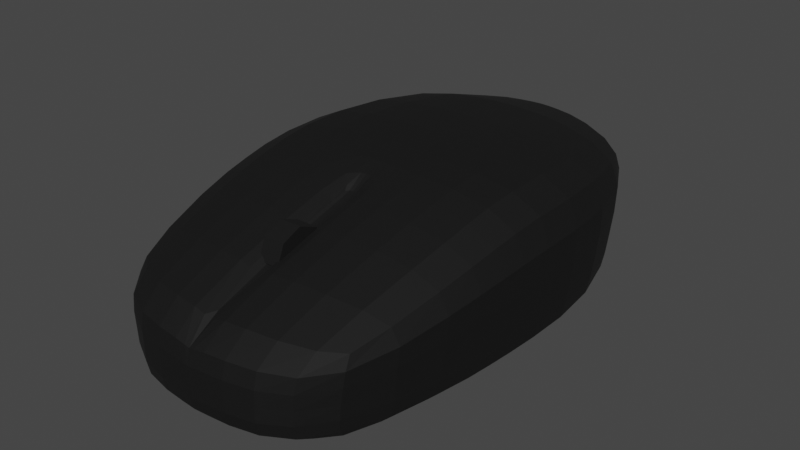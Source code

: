 # Source: computer_mouse.blend  (saved by Blender 2.82.7; exported with 4.5.12 LTS)
import bpy
from mathutils import Matrix  # noqa: F401  (used for matrix-valued properties, if any)

bpy.ops.wm.read_factory_settings(use_empty=True)
scene = bpy.context.scene
scene.name = 'Scene'

# ---- collections
col_collection = bpy.data.collections.new('Collection'); scene.collection.children.link(col_collection)

# ---- materials (node trees are filled in below, after node groups)
mat_material = bpy.data.materials.new('Material')
mat_material.alpha_threshold = 0.0
mat_material.use_transparent_shadow = False
mat_material.line_color = (0.0, 0.0, 0.0, 1.0)

# ---- material node trees
mat_material.use_nodes = True; mat_material.node_tree.nodes.clear()
_N = mat_material.node_tree.nodes; _L = mat_material.node_tree.links
n0 = _N.new('ShaderNodeOutputMaterial'); n0.name = 'Material Output'; n0.location = (300, 300)
n1 = _N.new('ShaderNodeBsdfPrincipled'); n1.name = 'Principled BSDF'; n1.location = (10, 300)
n1.distribution = 'GGX'
n1.subsurface_method = 'BURLEY'
n1.inputs[0].default_value = (0.0, 0.0, 0.0, 1.0)
n1.inputs[2].default_value = 0.8
n1.inputs[3].default_value = 1.45
n1.inputs[27].default_value = (0.0, 0.0, 0.0, 1.0)
n1.inputs[28].default_value = 1.0
_L.new(n1.outputs[0], n0.inputs[0])
n0.is_active_output = True

# ---- world
world_world = bpy.data.worlds.new('World'); scene.world = world_world
world_world.use_nodes = True; world_world.node_tree.nodes.clear()
_N = world_world.node_tree.nodes; _L = world_world.node_tree.links
n0 = _N.new('ShaderNodeOutputWorld'); n0.name = 'World Output'; n0.location = (300, 300)
n1 = _N.new('ShaderNodeBackground'); n1.name = 'Background'; n1.location = (10, 300)
n1.inputs[0].default_value = (0.05088, 0.05088, 0.05088, 1.0)
_L.new(n1.outputs[0], n0.inputs[0])
n0.is_active_output = True
world_world.color = (0.05088, 0.05088, 0.05088)
world_world.use_sun_shadow = False
world_world.sun_shadow_jitter_overblur = 0.0

# ---- meshes
me_cube_001 = bpy.data.meshes.new('Cube.001')
me_cube_001.from_pydata([(-0.03714, -0.03781, 0.002131), (-0.04201, -0.03769, 0.02812), (-0.0354, 0.1016, 0.001851), (-0.04029, 0.1016, 0.04104), (-0.04504, 0.0, 0.0007333), (-0.05, -0.0002093, 0.04054), (0.0, 0.118, 0.001145), (0.0, 0.118, 0.04547), (0.0, -0.05, 0.001145), (-0.0001135, -0.04959, 0.02728), (0.0, 0.0, 0.001145), (-0.03958, -0.03781, 0.02058), (-0.03868, 0.1016, 0.02664), (-0.04799, 0.0, 0.02305), (0.0, -0.05, 0.01976), (0.0, 0.118, 0.02615), (-0.05355, 0.06636, 0.04672), (-0.04859, 0.06636, 0.0007333), (0.0, 0.06636, 0.001145), (0.0, 0.06636, 0.05115), (-0.05187, 0.06636, 0.02552), (-0.01684, 0.114, 0.001145), (-0.02145, -0.04833, 0.03076), (-0.025, 0.0, 0.001145), (-0.01684, 0.114, 0.04547), (-0.02145, -0.04858, 0.001145), (-0.025, -0.0002093, 0.04497), (-0.01684, 0.114, 0.02615), (-0.02145, -0.04858, 0.01976), (-0.025, 0.06636, 0.001145), (-0.025, 0.06636, 0.05115), (-0.03653, 0.1016, 0.01035), (-0.04616, 0.0, 0.009231), (0.0, -0.05, 0.009717), (0.0, 0.118, 0.009717), (-0.03827, -0.03781, 0.01063), (-0.04971, 0.06636, 0.009231), (-0.02145, -0.04858, 0.009717), (-0.01684, 0.114, 0.009717), (-0.04799, 0.03318, 0.0007333), (0.0, 0.03318, 0.001145), (0.0, 0.03308, 0.05196), (-0.05296, 0.03308, 0.04753), (-0.05111, 0.03318, 0.02429), (-0.025, 0.03318, 0.001145), (-0.025, 0.03308, 0.05196), (-0.04912, 0.03318, 0.009231), (-0.006741, 0.1168, 0.04547), (-0.001926, -0.0497, 0.001145), (-0.002687, -0.0002093, 0.04497), (-0.006741, 0.1168, 0.02615), (-0.005357, 0.06636, 0.05115), (-0.006741, 0.1168, 0.001145), (-0.003011, -0.04944, 0.03061), (-0.002687, 0.0, 0.001145), (-0.001926, -0.0497, 0.01976), (-0.005357, 0.06636, 0.001145), (-0.001926, -0.0497, 0.009717), (-0.006741, 0.1168, 0.009717), (-0.005357, 0.03308, 0.05196), (-0.005357, 0.03318, 0.001145), (-0.04652, 0.01659, 0.0007333), (0.0, 0.01659, 0.001145), (0.0, 0.01643, 0.04846), (-0.025, 0.01659, 0.001145), (-0.025, 0.01643, 0.04846), (-0.05148, 0.01643, 0.04403), (-0.04955, 0.01659, 0.02367), (-0.04764, 0.01659, 0.009231), (-0.002687, 0.01643, 0.04846), (-0.002687, 0.01659, 0.001145), (0.0, -0.0002093, 0.0415), (-0.002687, -0.0002093, 0.0415), (0.0, 0.01643, 0.045), (-0.002687, 0.01643, 0.045)], [], [(20, 16, 3, 12), (28, 22, 1, 11), (26, 5, 1, 22), (65, 66, 5, 26), (11, 1, 5, 13), (70, 62, 10, 54), (54, 10, 8, 48), (50, 47, 7, 15), (58, 50, 15, 34), (35, 11, 13, 32), (37, 28, 11, 35), (36, 20, 12, 31), (46, 43, 20, 36), (52, 6, 18, 56), (24, 3, 16, 30), (43, 42, 16, 20), (47, 24, 30, 51), (2, 21, 29, 17), (57, 55, 28, 37), (31, 12, 27, 38), (12, 3, 24, 27), (4, 23, 25, 0), (61, 64, 23, 4), (69, 65, 26, 49), (49, 26, 22, 53), (55, 53, 22, 28), (2, 31, 38, 21), (48, 57, 37, 25), (39, 46, 36, 17), (17, 36, 31, 2), (25, 37, 35, 0), (0, 35, 32, 4), (52, 58, 34, 6), (61, 68, 46, 39), (51, 30, 45, 59), (17, 29, 44, 39), (67, 66, 42, 43), (68, 67, 43, 46), (56, 18, 40, 60), (30, 16, 42, 45), (29, 56, 60, 44), (19, 51, 59, 41), (21, 38, 58, 52), (8, 33, 57, 48), (14, 9, 53, 55), (69, 49, 72, 74), (33, 14, 55, 57), (7, 47, 51, 19), (21, 52, 56, 29), (38, 27, 50, 58), (27, 24, 47, 50), (23, 54, 48, 25), (64, 70, 54, 23), (44, 60, 70, 64), (41, 59, 69, 63), (32, 13, 67, 68), (13, 5, 66, 67), (4, 32, 68, 61), (59, 45, 65, 69), (39, 44, 64, 61), (60, 40, 62, 70), (45, 42, 66, 65), (71, 72, 9), (73, 74, 72, 71), (49, 53, 9, 72), (63, 69, 74, 73)])
_uv = me_cube_001.uv_layers.new(name='UVMap')
_uv.uv.foreach_set('vector', [0.5, 0.2146, 0.625, 0.2146, 0.625, 0.25, 0.5, 0.25, 0.5, 0.9375, 0.625, 0.9375, 0.625, 1.0, 0.5, 1.0, 0.8125, 0.625, 0.875, 0.625, 0.875, 0.75, 0.8125, 0.75, 0.8125, 0.6026, 0.875, 0.6026, 0.875, 0.625, 0.8125, 0.625, 0.5, 0.0, 0.625, 0.0, 0.625, 0.125, 0.5, 0.125, 0.2366, 0.6026, 0.25, 0.6026, 0.25, 0.625, 0.2366, 0.625, 0.2366, 0.625, 0.25, 0.625, 0.25, 0.75, 0.2366, 0.75, 0.5, 0.3616, 0.625, 0.3616, 0.625, 0.375, 0.5, 0.375, 0.4179, 0.3616, 0.5, 0.3616, 0.5, 0.375, 0.4179, 0.375, 0.4179, 0.0, 0.5, 0.0, 0.5, 0.125, 0.4179, 0.125, 0.4179, 0.9375, 0.5, 0.9375, 0.5, 1.0, 0.4179, 1.0, 0.4179, 0.2146, 0.5, 0.2146, 0.5, 0.25, 0.4179, 0.25, 0.4179, 0.1698, 0.5, 0.1698, 0.5, 0.2146, 0.4179, 0.2146, 0.2358, 0.4999, 0.25, 0.5, 0.25, 0.5354, 0.2366, 0.5354, 0.8125, 0.5, 0.875, 0.5, 0.875, 0.5354, 0.8125, 0.5354, 0.5, 0.1698, 0.625, 0.1698, 0.625, 0.2146, 0.5, 0.2146, 0.7642, 0.4999, 0.8125, 0.5, 0.8125, 0.5354, 0.7634, 0.5354, 0.125, 0.5, 0.1875, 0.5, 0.1875, 0.5354, 0.125, 0.5354, 0.4179, 0.8884, 0.5001, 0.8884, 0.5, 0.9375, 0.4179, 0.9375, 0.4179, 0.25, 0.5, 0.25, 0.5, 0.3125, 0.4179, 0.3125, 0.5, 0.25, 0.625, 0.25, 0.625, 0.3125, 0.5, 0.3125, 0.125, 0.625, 0.1875, 0.625, 0.1875, 0.75, 0.125, 0.75, 0.125, 0.6026, 0.1875, 0.6026, 0.1875, 0.625, 0.125, 0.625, 0.7634, 0.6026, 0.8125, 0.6026, 0.8125, 0.625, 0.7634, 0.625, 0.7634, 0.625, 0.8125, 0.625, 0.8125, 0.75, 0.7634, 0.75, 0.5001, 0.8884, 0.6248, 0.8884, 0.625, 0.9375, 0.5, 0.9375, 0.375, 0.25, 0.4179, 0.25, 0.4179, 0.3125, 0.375, 0.3125, 0.375, 0.8884, 0.4179, 0.8884, 0.4179, 0.9375, 0.375, 0.9375, 0.375, 0.1698, 0.4179, 0.1698, 0.4179, 0.2146, 0.375, 0.2146, 0.375, 0.2146, 0.4179, 0.2146, 0.4179, 0.25, 0.375, 0.25, 0.375, 0.9375, 0.4179, 0.9375, 0.4179, 1.0, 0.375, 1.0, 0.375, 0.0, 0.4179, 0.0, 0.4179, 0.125, 0.375, 0.125, 0.375, 0.3616, 0.4179, 0.3616, 0.4179, 0.375, 0.375, 0.375, 0.375, 0.1474, 0.4179, 0.1474, 0.4179, 0.1698, 0.375, 0.1698, 0.7634, 0.5354, 0.8125, 0.5354, 0.8125, 0.5802, 0.7634, 0.5802, 0.125, 0.5354, 0.1875, 0.5354, 0.1875, 0.5802, 0.125, 0.5802, 0.5, 0.1474, 0.625, 0.1474, 0.625, 0.1698, 0.5, 0.1698, 0.4179, 0.1474, 0.5, 0.1474, 0.5, 0.1698, 0.4179, 0.1698, 0.2366, 0.5354, 0.25, 0.5354, 0.25, 0.5802, 0.2366, 0.5802, 0.8125, 0.5354, 0.875, 0.5354, 0.875, 0.5802, 0.8125, 0.5802, 0.1875, 0.5354, 0.2366, 0.5354, 0.2366, 0.5802, 0.1875, 0.5802, 0.75, 0.5354, 0.7634, 0.5354, 0.7634, 0.5802, 0.75, 0.5802, 0.375, 0.3125, 0.4179, 0.3125, 0.4179, 0.3616, 0.375, 0.3616, 0.375, 0.875, 0.4179, 0.875, 0.4179, 0.8884, 0.375, 0.8884, 0.5, 0.875, 0.625, 0.875, 0.6248, 0.8884, 0.5001, 0.8884, 0.7634, 0.6026, 0.7634, 0.625, 0.7634, 0.625, 0.7634, 0.6026, 0.4179, 0.875, 0.5, 0.875, 0.5001, 0.8884, 0.4179, 0.8884, 0.75, 0.5, 0.7642, 0.4999, 0.7634, 0.5354, 0.75, 0.5354, 0.1875, 0.5, 0.2358, 0.4999, 0.2366, 0.5354, 0.1875, 0.5354, 0.4179, 0.3125, 0.5, 0.3125, 0.5, 0.3616, 0.4179, 0.3616, 0.5, 0.3125, 0.625, 0.3125, 0.625, 0.3616, 0.5, 0.3616, 0.1875, 0.625, 0.2366, 0.625, 0.2366, 0.75, 0.1875, 0.75, 0.1875, 0.6026, 0.2366, 0.6026, 0.2366, 0.625, 0.1875, 0.625, 0.1875, 0.5802, 0.2366, 0.5802, 0.2366, 0.6026, 0.1875, 0.6026, 0.75, 0.5802, 0.7634, 0.5802, 0.7634, 0.6026, 0.75, 0.6026, 0.4179, 0.125, 0.5, 0.125, 0.5, 0.1474, 0.4179, 0.1474, 0.5, 0.125, 0.625, 0.125, 0.625, 0.1474, 0.5, 0.1474, 0.375, 0.125, 0.4179, 0.125, 0.4179, 0.1474, 0.375, 0.1474, 0.7634, 0.5802, 0.8125, 0.5802, 0.8125, 0.6026, 0.7634, 0.6026, 0.125, 0.5802, 0.1875, 0.5802, 0.1875, 0.6026, 0.125, 0.6026, 0.2366, 0.5802, 0.25, 0.5802, 0.25, 0.6026, 0.2366, 0.6026, 0.8125, 0.5802, 0.875, 0.5802, 0.875, 0.6026, 0.8125, 0.6026, 0.75, 0.625, 0.7634, 0.625, 0.75, 0.75, 0.75, 0.6026, 0.7634, 0.6026, 0.7634, 0.625, 0.75, 0.625, 0.7634, 0.625, 0.7634, 0.75, 0.7634, 0.75, 0.7634, 0.625, 0.75, 0.6026, 0.7634, 0.6026, 0.7634, 0.6026, 0.75, 0.6026])
me_cube_001.materials.append(mat_material)
me_cube_001.use_remesh_fix_poles = True
me_cube_001.use_remesh_preserve_attributes = False
me_cube_001.use_mirror_vertex_groups = False
me_cube_001.update()
me_cylinder_001 = bpy.data.meshes.new('Cylinder.001')
me_cylinder_001.from_pydata([(0.0, 0.008, -0.0025), (0.0, 0.008, 0.0025), (0.005657, 0.005657, -0.0025), (0.005657, 0.005657, 0.0025), (0.008, -3.497e-10, -0.0025), (0.008, -3.497e-10, 0.0025), (0.005657, -0.005657, -0.0025), (0.005657, -0.005657, 0.0025), (-6.994e-10, -0.008, -0.0025), (-6.994e-10, -0.008, 0.0025), (-0.005657, -0.005657, -0.0025), (-0.005657, -0.005657, 0.0025), (-0.008, 9.54e-11, -0.0025), (-0.008, 9.54e-11, 0.0025), (-0.005657, 0.005657, -0.0025), (-0.005657, 0.005657, 0.0025)], [], [(0, 1, 3, 2), (2, 3, 5, 4), (4, 5, 7, 6), (6, 7, 9, 8), (8, 9, 11, 10), (10, 11, 13, 12), (3, 1, 15, 13, 11, 9, 7, 5), (12, 13, 15, 14), (14, 15, 1, 0), (0, 2, 4, 6, 8, 10, 12, 14)])
_uv = me_cylinder_001.uv_layers.new(name='UVMap')
_uv.uv.foreach_set('vector', [1.0, 0.5, 1.0, 1.0, 0.875, 1.0, 0.875, 0.5, 0.875, 0.5, 0.875, 1.0, 0.75, 1.0, 0.75, 0.5, 0.75, 0.5, 0.75, 1.0, 0.625, 1.0, 0.625, 0.5, 0.625, 0.5, 0.625, 1.0, 0.5, 1.0, 0.5, 0.5, 0.5, 0.5, 0.5, 1.0, 0.375, 1.0, 0.375, 0.5, 0.375, 0.5, 0.375, 1.0, 0.25, 1.0, 0.25, 0.5, 0.4197, 0.4197, 0.25, 0.49, 0.08029, 0.4197, 0.01, 0.25, 0.08029, 0.08029, 0.25, 0.01, 0.4197, 0.08029, 0.49, 0.25, 0.25, 0.5, 0.25, 1.0, 0.125, 1.0, 0.125, 0.5, 0.125, 0.5, 0.125, 1.0, 0.0, 1.0, 0.0, 0.5, 0.75, 0.49, 0.9197, 0.4197, 0.99, 0.25, 0.9197, 0.08029, 0.75, 0.01, 0.5803, 0.08029, 0.51, 0.25, 0.5803, 0.4197])
me_cylinder_001.materials.append(mat_material)
me_cylinder_001.use_remesh_fix_poles = True
me_cylinder_001.use_remesh_preserve_attributes = False
me_cylinder_001.use_mirror_vertex_groups = False
me_cylinder_001.update()

# ---- objects
ob_mouse = bpy.data.objects.new('Mouse', me_cube_001)
ob_wheel = bpy.data.objects.new('wheel', me_cylinder_001)

# ---- transforms, parenting, visibility, modifiers, constraints
ob_mouse.location = (0.0, 0.0, 0.0)
ob_mouse.lineart.crease_threshold = 0.0
_m = ob_mouse.modifiers.new('Mirror', 'MIRROR')
_m = ob_mouse.modifiers.new('Subdivision', 'SUBSURF')
_m.uv_smooth = 'PRESERVE_CORNERS'
_m.quality = 1
_m.render_levels = 1
_m.show_only_control_edges = False
ob_wheel.parent = ob_mouse
ob_wheel.location = (0.0, -0.01134, 0.03609)
ob_wheel.rotation_euler = (-1.344e-07, 1.571, 0.0)
ob_wheel.scale = (1.1, 1.1, 1.4)
ob_wheel.lineart.crease_threshold = 0.0

# ---- collection membership
col_collection.objects.link(ob_mouse)
col_collection.objects.link(ob_wheel)

# ---- scene / render settings (as saved in the file)
scene.frame_start = 1; scene.frame_end = 250; scene.frame_set(1)
scene.render.engine = 'BLENDER_EEVEE_NEXT'
scene.cycles.use_denoising = False
scene.cycles.samples = 128
scene.cycles.sampling_pattern = 'TABULATED_SOBOL'
scene.cycles.use_adaptive_sampling = False
scene.cycles.use_light_tree = False
scene.view_settings.view_transform = 'Filmic'
bpy.context.view_layer.update()

# ---- added for rendering (the .blend has no active camera and no usable light): camera, sun
cam_auto = bpy.data.cameras.new('AutoCamera')
cam_auto.lens = 50.0
cam_auto.sensor_width = 36.0
cam_auto.clip_end = 1000.0
ob_auto_camera = bpy.data.objects.new('AutoCamera', cam_auto)
scene.collection.objects.link(ob_auto_camera)
ob_auto_camera.location = (0.190361, -0.194414, 0.178636)
ob_auto_camera.rotation_euler = (1.09748, -7.21219e-08, 0.694738)
scene.camera = ob_auto_camera
light_auto_sun = bpy.data.lights.new('AutoSun', 'SUN')
light_auto_sun.energy = 3.0
light_auto_sun.angle = 0.0523599
ob_auto_sun = bpy.data.objects.new('AutoSun', light_auto_sun)
scene.collection.objects.link(ob_auto_sun)
ob_auto_sun.rotation_euler = (0.872665, 0.174533, 0.523599)
bpy.context.view_layer.update()
